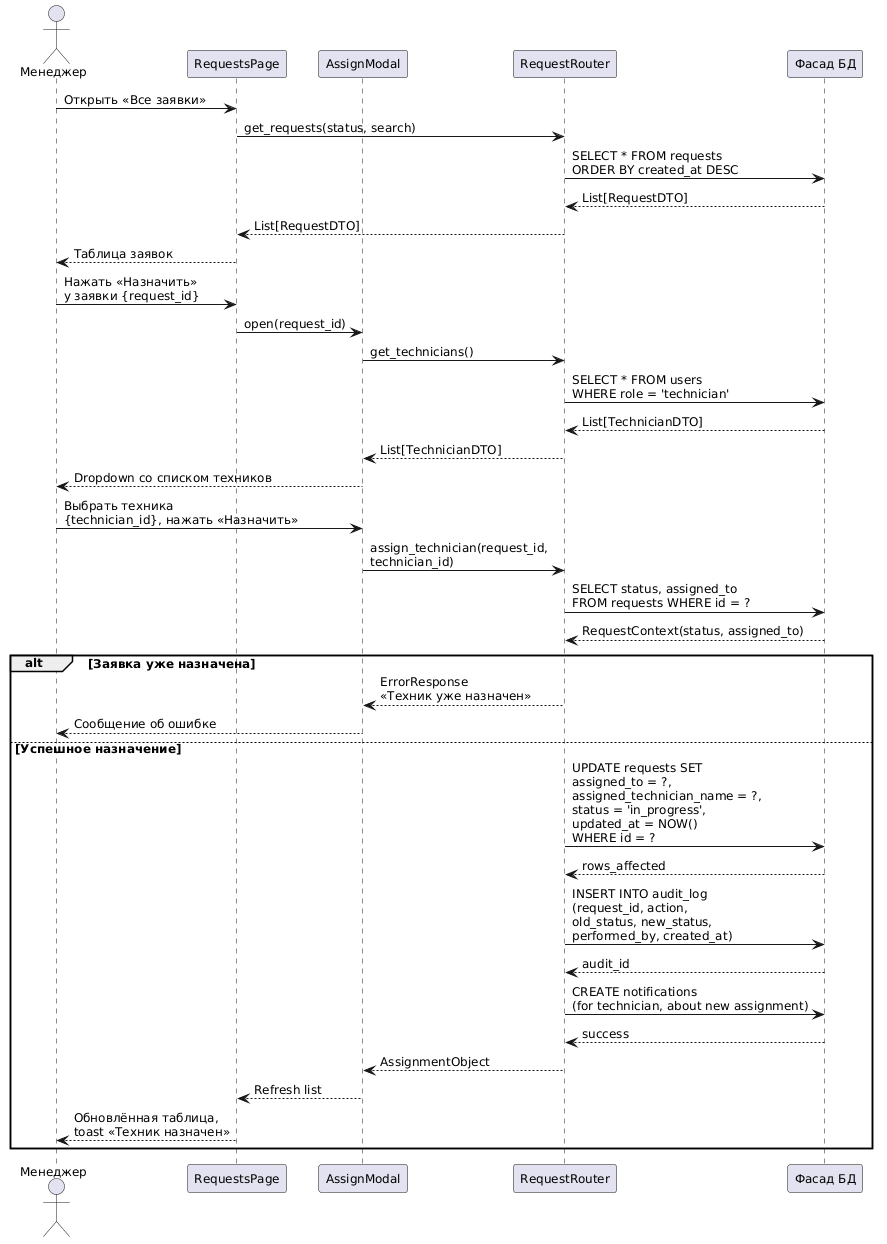

The diagram above was rendered by PlantUML. Its source (embedded in the PNG):
@startuml
skinparam defaultFontSize 12
skinparam defaultFontName "Segoe UI"
skinparam lifelinestrategy solid

actor "Менеджер" as Manager
participant "RequestsPage" as Page
participant "AssignModal" as Modal
participant "RequestRouter" as Router
participant "Фасад БД" as DB

Manager -> Page : Открыть «Все заявки»
Page -> Router : get_requests(status, search)
Router -> DB : SELECT * FROM requests\nORDER BY created_at DESC
DB --> Router : List[RequestDTO]
Router --> Page : List[RequestDTO]
Page --> Manager : Таблица заявок

Manager -> Page : Нажать «Назначить»\nу заявки {request_id}
Page -> Modal : open(request_id)
Modal -> Router : get_technicians()
Router -> DB : SELECT * FROM users\nWHERE role = 'technician'
DB --> Router : List[TechnicianDTO]
Router --> Modal : List[TechnicianDTO]
Modal --> Manager : Dropdown со списком техников

Manager -> Modal : Выбрать техника\n{technician_id}, нажать «Назначить»
Modal -> Router : assign_technician(request_id,\ntechnician_id)

Router -> DB : SELECT status, assigned_to\nFROM requests WHERE id = ?
DB --> Router : RequestContext(status, assigned_to)

alt Заявка уже назначена
    Router --> Modal : ErrorResponse\n«Техник уже назначен»
    Modal --> Manager : Сообщение об ошибке
else Успешное назначение
    Router -> DB : UPDATE requests SET\nassigned_to = ?,\nassigned_technician_name = ?,\nstatus = 'in_progress',\nupdated_at = NOW()\nWHERE id = ?
    DB --> Router : rows_affected

    Router -> DB : INSERT INTO audit_log\n(request_id, action,\nold_status, new_status,\nperformed_by, created_at)
    DB --> Router : audit_id

    Router -> DB : CREATE notifications\n(for technician, about new assignment)
    DB --> Router : success

    Router --> Modal : AssignmentObject
    Modal --> Page : Refresh list
    Page --> Manager : Обновлённая таблица,\ntoast «Техник назначен»
end
@enduml